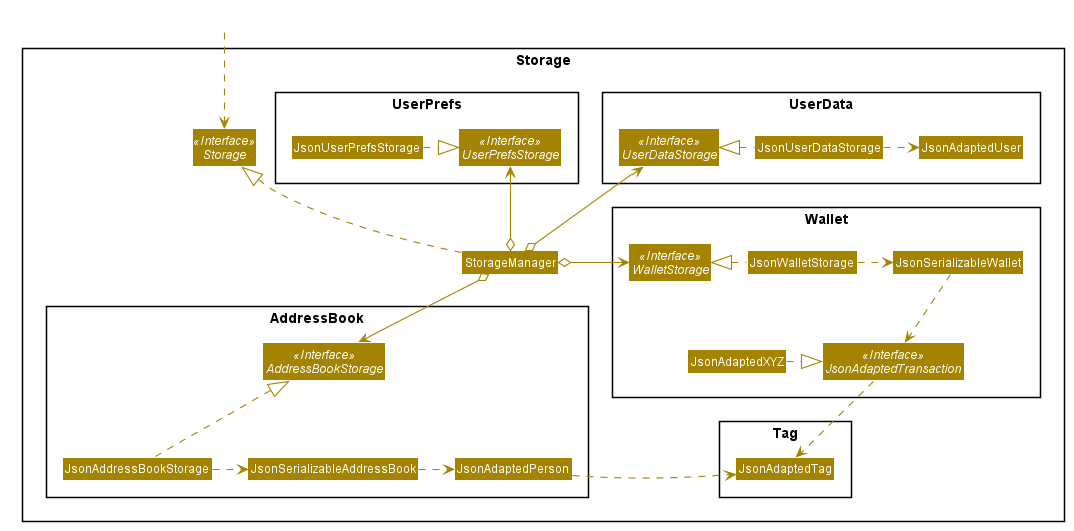

The diagram above was rendered by PlantUML. Its source (embedded in the PNG):
@startuml








skinparam BackgroundColor #FFFFFFF

skinparam Shadowing false

skinparam Class {
    FontColor #FFFFFF
    BorderThickness 1
    BorderColor #FFFFFF
    StereotypeFontColor #FFFFFF
    FontName Arial
    AttributeFontColor #FFFFFF
    AttributeFontName Arial
}

skinparam Actor {
    BorderColor #000000
    Color #000000
    FontName Arial
}

skinparam Sequence {
    MessageAlign center
    BoxFontSize 15
    BoxPadding 0
    BoxFontColor #FFFFFF
    FontName Arial
}

skinparam Participant {
    FontColor #FFFFFFF
    Padding 20
}

skinparam MinClassWidth 50
skinparam ParticipantPadding 10
skinparam Shadowing false
skinparam DefaultTextAlignment center
skinparam packageStyle Rectangle

hide footbox
hide members
hide circle
skinparam arrowThickness 1.1
skinparam arrowColor #A38300
skinparam classBackgroundColor #A38300

package Storage <<Rectangle>>{
Interface Storage <<Interface>>
Class StorageManager

Package UserPrefs {
Interface UserPrefsStorage <<Interface>>
Class JsonUserPrefsStorage
}

Package UserData {
Interface UserDataStorage <<Interface>>
Class JsonUserDataStorage
Class JsonAdaptedUser
}

Package AddressBook {
Interface AddressBookStorage <<Interface>>
Class JsonAddressBookStorage
Class JsonSerializableAddressBook
Class JsonAdaptedPerson
}

Package Wallet {
Interface WalletStorage <<Interface>>
Class JsonWalletStorage
Class JsonSerializableWallet
Interface JsonAdaptedTransaction <<Interface>>
Class JsonAdaptedXYZ
}

Package Tag {
Class JsonAdaptedTag
}
}

Class HiddenOutside #FFFFFF
HiddenOutside ..> Storage

StorageManager .up.|> Storage
StorageManager o-up-> UserPrefsStorage
StorageManager o-down-> AddressBookStorage
StorageManager o-right-> WalletStorage
StorageManager o-up-> UserDataStorage
UserDataStorage -right[hidden]- WalletStorage

JsonUserPrefsStorage .right.|> UserPrefsStorage

JsonAddressBookStorage .up.|> AddressBookStorage
JsonAddressBookStorage .right.> JsonSerializableAddressBook
JsonSerializableAddressBook .right.> JsonAdaptedPerson
JsonAdaptedPerson .right.> JsonAdaptedTag

JsonWalletStorage .left.|> WalletStorage
JsonWalletStorage .right.> JsonSerializableWallet
JsonSerializableWallet .down.> JsonAdaptedTransaction
JsonAdaptedTransaction .down.> JsonAdaptedTag
JsonAdaptedXYZ .right.|> JsonAdaptedTransaction

JsonUserDataStorage .left.|> UserDataStorage
JsonUserDataStorage .right.> JsonAdaptedUser
@enduml